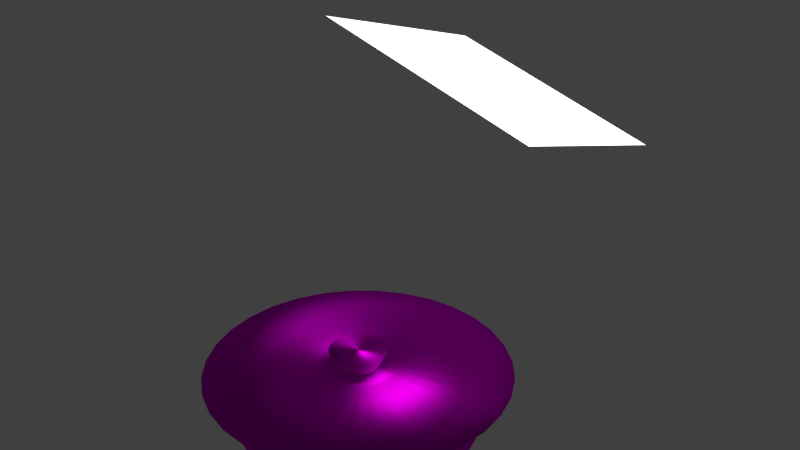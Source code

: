 # Source: fs-pot.blend  (saved by Blender 2.72.0; exported with 4.5.12 LTS)
import bpy
from mathutils import Matrix  # noqa: F401  (used for matrix-valued properties, if any)

bpy.ops.wm.read_factory_settings(use_empty=True)
scene = bpy.context.scene
scene.name = 'Scene'

# ---- collections
col_collection_1 = bpy.data.collections.new('Collection 1'); scene.collection.children.link(col_collection_1)

# ---- images (referenced by path relative to the original .blend; pixels are not part of the script)
import os
ASSET_DIR = os.environ.get("B2B_ASSET_DIR", "")  # directory of the original .blend (textures are referenced by path, not embedded)
HERE = os.path.dirname(os.path.abspath(__file__))  # packed textures are extracted next to this script under _unpacked/

def load_image(name, relpath, width, height, colorspace="sRGB"):
    """Load a texture the original file referenced (path relative to the .blend, or extracted next to this script)."""
    p = next((c for c in (os.path.join(HERE, relpath), os.path.join(ASSET_DIR, relpath)) if relpath and os.path.exists(c)), "")
    if p:
        img = bpy.data.images.load(p, check_existing=True)
        img.name = name
    else:  # same state as the original file: an image datablock whose file is absent (Cycles renders it pink)
        img = bpy.data.images.new(name, width, height)
        img.source = "FILE"
        img.filepath = "//" + (relpath or name)
    img.colorspace_settings.name = colorspace
    return img
img_fs_metall_jpg = load_image('fs-metall.jpg', 'fs-metall.jpg', 1024, 1024, 'sRGB')

# ---- materials (node trees are filled in below, after node groups)
mat_material_002 = bpy.data.materials.new('Material.002')
mat_material_002.alpha_threshold = 0.0
mat_material_002.roughness = 0.5
mat_material_001 = bpy.data.materials.new('Material.001')
mat_material_001.alpha_threshold = 0.0
mat_material_001.roughness = 0.5
mat_material = bpy.data.materials.new('Material')
mat_material.alpha_threshold = 0.0
mat_material.roughness = 0.5

# ---- material node trees
mat_material_002.use_nodes = True; mat_material_002.node_tree.nodes.clear()
_N = mat_material_002.node_tree.nodes; _L = mat_material_002.node_tree.links
n0 = _N.new('ShaderNodeOutputMaterial'); n0.name = 'Material Output'; n0.location = (300, 300)
n1 = _N.new('ShaderNodeEmission'); n1.name = 'Emission'; n1.location = (110, 300)
n1.inputs[0].default_value = (0.8, 0.8, 0.8, 1.0)
n1.inputs[1].default_value = 2.5
_L.new(n1.outputs[0], n0.inputs[0])
n0.is_active_output = True
mat_material_001.use_nodes = True; mat_material_001.node_tree.nodes.clear()
_N = mat_material_001.node_tree.nodes; _L = mat_material_001.node_tree.links
n0 = _N.new('ShaderNodeOutputMaterial'); n0.name = 'Material Output'; n0.location = (300, 300)
n1 = _N.new('ShaderNodeTexImage'); n1.name = 'Image Texture'; n1.location = (-180, 300)
n1.width = 140
n1.image = img_fs_metall_jpg
n2 = _N.new('ShaderNodeBsdfAnisotropic'); n2.name = 'Anisotropic BSDF'; n2.location = (100, 300)
n2.distribution = 'GGX'
n2.inputs[1].default_value = 0.4472
n2.inputs[2].default_value = 0.5
_L.new(n2.outputs[0], n0.inputs[0])
_L.new(n1.outputs[0], n2.inputs[0])
n0.is_active_output = True
mat_material.use_nodes = True; mat_material.node_tree.nodes.clear()
_N = mat_material.node_tree.nodes; _L = mat_material.node_tree.links
n0 = _N.new('ShaderNodeOutputMaterial'); n0.name = 'Material Output'; n0.location = (300, 300)
n1 = _N.new('ShaderNodeBsdfAnisotropic'); n1.name = 'Glossy BSDF'; n1.location = (100, 300)
n1.distribution = 'BECKMANN'
n1.inputs[1].default_value = 0.0
_L.new(n1.outputs[0], n0.inputs[0])
n0.is_active_output = True

# ---- world
world_world = bpy.data.worlds.new('World'); scene.world = world_world
world_world.color = (0.05088, 0.05088, 0.05088)
world_world.use_sun_shadow = False
world_world.sun_shadow_jitter_overblur = 0.0
world_world.cycles.sampling_method = 'MANUAL'
world_world.cycles.sample_map_resolution = 256

# ---- meshes
me_plane = bpy.data.meshes.new('Plane')
me_plane.from_pydata([(-1.0, -1.0, 0.0), (1.0, -1.0, 0.0), (-1.0, 1.0, 0.0), (1.0, 1.0, 0.0)], [], [(0, 1, 3, 2)])
me_plane.materials.append(mat_material_002)
me_plane.use_remesh_preserve_volume = False
me_plane.use_remesh_preserve_attributes = False
me_plane.use_mirror_vertex_groups = False
me_plane.update()
me_circle_002 = bpy.data.meshes.new('Circle.002')
me_circle_002.from_pydata([(0.0, 1.0, 0.0), (-0.1951, 0.9808, 0.0), (-0.3827, 0.9239, 0.0), (-0.5556, 0.8315, 0.0), (-0.7071, 0.7071, 0.0), (-0.8315, 0.5556, 0.0), (-0.9239, 0.3827, 0.0), (-0.9808, 0.1951, 0.0), (-1.0, 7.55e-08, 0.0), (-0.9808, -0.1951, 0.0), (-0.9239, -0.3827, 0.0), (-0.8315, -0.5556, 0.0), (-0.7071, -0.7071, 0.0), (-0.5556, -0.8315, 0.0), (-0.3827, -0.9239, 0.0), (-0.1951, -0.9808, 0.0), (3.258e-07, -1.0, 0.0), (0.1951, -0.9808, 0.0), (0.3827, -0.9239, 0.0), (0.5556, -0.8315, 0.0), (0.7071, -0.7071, 0.0), (0.8315, -0.5556, 0.0), (0.9239, -0.3827, 0.0), (0.9808, -0.1951, 0.0), (1.0, 9.656e-07, 0.0), (0.9808, 0.1951, 0.0), (0.9239, 0.3827, 0.0), (0.8315, 0.5556, 0.0), (0.7071, 0.7071, 0.0), (0.5556, 0.8315, 0.0), (0.3827, 0.9239, 0.0), (0.1951, 0.9808, 0.0), (0.0, 1.0, 0.4791), (-0.1951, 0.9808, 0.4791), (-0.3827, 0.9239, 0.4791), (-0.5556, 0.8315, 0.4791), (-0.7071, 0.7071, 0.4791), (-0.8315, 0.5556, 0.4791), (-0.9239, 0.3827, 0.4791), (-0.9808, 0.1951, 0.4791), (-1.0, 7.55e-08, 0.4791), (-0.9808, -0.1951, 0.4791), (-0.9239, -0.3827, 0.4791), (-0.8315, -0.5556, 0.4791), (-0.7071, -0.7071, 0.4791), (-0.5556, -0.8315, 0.4791), (-0.3827, -0.9239, 0.4791), (-0.1951, -0.9808, 0.4791), (3.258e-07, -1.0, 0.4791), (0.1951, -0.9808, 0.4791), (0.3827, -0.9239, 0.4791), (0.5556, -0.8315, 0.4791), (0.7071, -0.7071, 0.4791), (0.8315, -0.5556, 0.4791), (0.9239, -0.3827, 0.4791), (0.9808, -0.1951, 0.4791), (1.0, 9.656e-07, 0.4791), (0.9808, 0.1951, 0.4791), (0.9239, 0.3827, 0.4791), (0.8315, 0.5556, 0.4791), (0.7071, 0.7071, 0.4791), (0.5556, 0.8315, 0.4791), (0.3827, 0.9239, 0.4791), (0.1951, 0.9808, 0.4791), (6.957e-09, 1.275, 0.4791), (-0.2488, 1.251, 0.4791), (-0.488, 1.178, 0.4791), (-0.7085, 1.06, 0.4791), (-0.9018, 0.9018, 0.4791), (-1.06, 0.7085, 0.4791), (-1.178, 0.488, 0.4791), (-1.251, 0.2488, 0.4791), (-1.275, 1.384e-10, 0.4791), (-1.251, -0.2488, 0.4791), (-1.178, -0.488, 0.4791), (-1.06, -0.7085, 0.4791), (-0.9018, -0.9018, 0.4791), (-0.7085, -1.06, 0.4791), (-0.488, -1.178, 0.4791), (-0.2488, -1.251, 0.4791), (4.225e-07, -1.275, 0.4791), (0.2488, -1.251, 0.4791), (0.488, -1.178, 0.4791), (0.7085, -1.06, 0.4791), (0.9018, -0.9018, 0.4791), (1.06, -0.7085, 0.4791), (1.178, -0.488, 0.4791), (1.251, -0.2488, 0.4791), (1.275, 1.135e-06, 0.4791), (1.251, 0.2488, 0.4791), (1.178, 0.488, 0.4791), (1.06, 0.7085, 0.4791), (0.9018, 0.9018, 0.4791), (0.7085, 1.06, 0.4791), (0.488, 1.178, 0.4791), (0.2488, 1.251, 0.4791), (-1.352e-07, 0.3417, 0.5381), (-0.06666, 0.3351, 0.5381), (-0.1308, 0.3157, 0.5381), (-0.1898, 0.2841, 0.5381), (-0.2416, 0.2416, 0.5381), (-0.2841, 0.1898, 0.5381), (-0.3157, 0.1308, 0.5381), (-0.3351, 0.06666, 0.5381), (-0.3417, 2.755e-07, 0.5381), (-0.3351, -0.06666, 0.5381), (-0.3157, -0.1308, 0.5381), (-0.2841, -0.1898, 0.5381), (-0.2416, -0.2416, 0.5381), (-0.1898, -0.2841, 0.5381), (-0.1308, -0.3157, 0.5381), (-0.06666, -0.3351, 0.5381), (-2.384e-08, -0.3417, 0.5381), (0.06666, -0.3351, 0.5381), (0.1308, -0.3157, 0.5381), (0.1898, -0.2841, 0.5381), (0.2416, -0.2416, 0.5381), (0.2841, -0.1898, 0.5381), (0.3157, -0.1308, 0.5381), (0.3351, -0.06666, 0.5381), (0.3417, 5.796e-07, 0.5381), (0.3351, 0.06666, 0.5381), (0.3157, 0.1308, 0.5381), (0.2841, 0.1898, 0.5381), (0.2416, 0.2416, 0.5381), (0.1898, 0.2841, 0.5381), (0.1308, 0.3157, 0.5381), (0.06666, 0.3351, 0.5381), (-1.513e-07, 0.1668, 0.5381), (-0.03253, 0.1636, 0.5381), (-0.06382, 0.1541, 0.5381), (-0.09265, 0.1387, 0.5381), (-0.1179, 0.1179, 0.5381), (-0.1387, 0.09265, 0.5381), (-0.1541, 0.06382, 0.5381), (-0.1636, 0.03253, 0.5381), (-0.1668, 3.328e-07, 0.5381), (-0.1636, -0.03253, 0.5381), (-0.1541, -0.06382, 0.5381), (-0.1387, -0.09265, 0.5381), (-0.1179, -0.1179, 0.5381), (-0.09265, -0.1387, 0.5381), (-0.06382, -0.1541, 0.5381), (-0.03253, -0.1636, 0.5381), (-9.698e-08, -0.1668, 0.5381), (0.03253, -0.1636, 0.5381), (0.06382, -0.1541, 0.5381), (0.09265, -0.1387, 0.5381), (0.1179, -0.1179, 0.5381), (0.1387, -0.09265, 0.5381), (0.1541, -0.06382, 0.5381), (0.1636, -0.03253, 0.5381), (0.1668, 4.812e-07, 0.5381), (0.1636, 0.03253, 0.5381), (0.1541, 0.06382, 0.5381), (0.1387, 0.09265, 0.5381), (0.1179, 0.1179, 0.5381), (0.09265, 0.1387, 0.5381), (0.06382, 0.1541, 0.5381), (0.03253, 0.1636, 0.5381), (-1.134e-07, 0.24, 0.6726), (-0.04682, 0.2354, 0.6726), (-0.09183, 0.2217, 0.6726), (-0.1333, 0.1995, 0.6726), (-0.1697, 0.1697, 0.6726), (-0.1995, 0.1333, 0.6726), (-0.2217, 0.09183, 0.6726), (-0.2354, 0.04682, 0.6726), (-0.24, 3.111e-07, 0.6726), (-0.2354, -0.04681, 0.6726), (-0.2217, -0.09183, 0.6726), (-0.1995, -0.1333, 0.6726), (-0.1697, -0.1697, 0.6726), (-0.1333, -0.1995, 0.6726), (-0.09183, -0.2217, 0.6726), (-0.04682, -0.2354, 0.6726), (-3.524e-08, -0.24, 0.6726), (0.04682, -0.2354, 0.6726), (0.09183, -0.2217, 0.6726), (0.1333, -0.1995, 0.6726), (0.1697, -0.1697, 0.6726), (0.1995, -0.1333, 0.6726), (0.2217, -0.09183, 0.6726), (0.2354, -0.04681, 0.6726), (0.24, 5.247e-07, 0.6726), (0.2354, 0.04682, 0.6726), (0.2217, 0.09183, 0.6726), (0.1995, 0.1333, 0.6726), (0.1697, 0.1697, 0.6726), (0.1333, 0.1995, 0.6726), (0.09183, 0.2217, 0.6726), (0.04681, 0.2354, 0.6726)], [], [(1, 0, 31, 30, 29, 28, 27, 26, 25, 24, 23, 22, 21, 20, 19, 18, 17, 16, 15, 14, 13, 12, 11, 10, 9, 8, 7, 6, 5, 4, 3, 2), (36, 37, 69, 68), (9, 10, 42, 41), (23, 24, 56, 55), (10, 11, 43, 42), (24, 25, 57, 56), (11, 12, 44, 43), (25, 26, 58, 57), (12, 13, 45, 44), (26, 27, 59, 58), (13, 14, 46, 45), (0, 1, 33, 32), (27, 28, 60, 59), (14, 15, 47, 46), (1, 2, 34, 33), (28, 29, 61, 60), (15, 16, 48, 47), (2, 3, 35, 34), (29, 30, 62, 61), (16, 17, 49, 48), (3, 4, 36, 35), (30, 31, 63, 62), (17, 18, 50, 49), (4, 5, 37, 36), (31, 0, 32, 63), (18, 19, 51, 50), (5, 6, 38, 37), (19, 20, 52, 51), (6, 7, 39, 38), (20, 21, 53, 52), (7, 8, 40, 39), (21, 22, 54, 53), (8, 9, 41, 40), (22, 23, 55, 54), (71, 72, 104, 103), (63, 32, 64, 95), (50, 51, 83, 82), (37, 38, 70, 69), (51, 52, 84, 83), (38, 39, 71, 70), (52, 53, 85, 84), (39, 40, 72, 71), (53, 54, 86, 85), (40, 41, 73, 72), (54, 55, 87, 86), (41, 42, 74, 73), (55, 56, 88, 87), (42, 43, 75, 74), (56, 57, 89, 88), (43, 44, 76, 75), (57, 58, 90, 89), (44, 45, 77, 76), (58, 59, 91, 90), (45, 46, 78, 77), (32, 33, 65, 64), (59, 60, 92, 91), (46, 47, 79, 78), (33, 34, 66, 65), (60, 61, 93, 92), (47, 48, 80, 79), (34, 35, 67, 66), (61, 62, 94, 93), (48, 49, 81, 80), (35, 36, 68, 67), (62, 63, 95, 94), (49, 50, 82, 81), (106, 107, 139, 138), (85, 86, 118, 117), (72, 73, 105, 104), (86, 87, 119, 118), (73, 74, 106, 105), (87, 88, 120, 119), (74, 75, 107, 106), (88, 89, 121, 120), (75, 76, 108, 107), (89, 90, 122, 121), (76, 77, 109, 108), (90, 91, 123, 122), (77, 78, 110, 109), (64, 65, 97, 96), (91, 92, 124, 123), (78, 79, 111, 110), (65, 66, 98, 97), (92, 93, 125, 124), (79, 80, 112, 111), (66, 67, 99, 98), (93, 94, 126, 125), (80, 81, 113, 112), (67, 68, 100, 99), (94, 95, 127, 126), (81, 82, 114, 113), (68, 69, 101, 100), (95, 64, 96, 127), (82, 83, 115, 114), (69, 70, 102, 101), (83, 84, 116, 115), (70, 71, 103, 102), (84, 85, 117, 116), (141, 142, 174, 173), (120, 121, 153, 152), (107, 108, 140, 139), (121, 122, 154, 153), (108, 109, 141, 140), (122, 123, 155, 154), (109, 110, 142, 141), (96, 97, 129, 128), (123, 124, 156, 155), (110, 111, 143, 142), (97, 98, 130, 129), (124, 125, 157, 156), (111, 112, 144, 143), (98, 99, 131, 130), (125, 126, 158, 157), (112, 113, 145, 144), (99, 100, 132, 131), (126, 127, 159, 158), (113, 114, 146, 145), (100, 101, 133, 132), (127, 96, 128, 159), (114, 115, 147, 146), (101, 102, 134, 133), (115, 116, 148, 147), (102, 103, 135, 134), (116, 117, 149, 148), (103, 104, 136, 135), (117, 118, 150, 149), (104, 105, 137, 136), (118, 119, 151, 150), (105, 106, 138, 137), (119, 120, 152, 151), (161, 162, 163, 164, 165, 166, 167, 168, 169, 170, 171, 172, 173, 174, 175, 176, 177, 178, 179, 180, 181, 182, 183, 184, 185, 186, 187, 188, 189, 190, 191, 160), (128, 129, 161, 160), (155, 156, 188, 187), (142, 143, 175, 174), (129, 130, 162, 161), (156, 157, 189, 188), (143, 144, 176, 175), (130, 131, 163, 162), (157, 158, 190, 189), (144, 145, 177, 176), (131, 132, 164, 163), (158, 159, 191, 190), (145, 146, 178, 177), (132, 133, 165, 164), (159, 128, 160, 191), (146, 147, 179, 178), (133, 134, 166, 165), (147, 148, 180, 179), (134, 135, 167, 166), (148, 149, 181, 180), (135, 136, 168, 167), (149, 150, 182, 181), (136, 137, 169, 168), (150, 151, 183, 182), (137, 138, 170, 169), (151, 152, 184, 183), (138, 139, 171, 170), (152, 153, 185, 184), (139, 140, 172, 171), (153, 154, 186, 185), (140, 141, 173, 172), (154, 155, 187, 186)])
me_circle_002.polygons.foreach_set('use_smooth', [True] * 162)
_uv = me_circle_002.uv_layers.new(name='UVMap')
_uv.uv.foreach_set('vector', [0.3047, 0.7121, 0.3048, 0.7109, 0.3047, 0.7097, 0.3044, 0.7086, 0.3038, 0.7076, 0.3031, 0.7067, 0.3022, 0.7059, 0.3011, 0.7053, 0.3, 0.705, 0.2988, 0.7049, 0.2977, 0.705, 0.2965, 0.7053, 0.2955, 0.7059, 0.2946, 0.7066, 0.2938, 0.7075, 0.2933, 0.7086, 0.2929, 0.7097, 0.2928, 0.7109, 0.2929, 0.712, 0.2933, 0.7131, 0.2938, 0.7142, 0.2946, 0.7151, 0.2955, 0.7158, 0.2965, 0.7164, 0.2976, 0.7168, 0.2988, 0.7169, 0.3, 0.7168, 0.3011, 0.7164, 0.3021, 0.7159, 0.303, 0.7151, 0.3038, 0.7142, 0.3043, 0.7132, 0.2917, 0.7156, 0.2941, 0.7038, 0.3059, 0.7062, 0.3035, 0.7179, 0.2917, 0.7156, 0.2941, 0.7038, 0.3059, 0.7062, 0.3035, 0.7179, 0.2917, 0.7156, 0.2941, 0.7038, 0.3059, 0.7062, 0.3035, 0.7179, 0.2917, 0.7156, 0.2941, 0.7038, 0.3059, 0.7062, 0.3035, 0.7179, 0.2917, 0.7156, 0.2941, 0.7038, 0.3059, 0.7062, 0.3035, 0.7179, 0.2917, 0.7156, 0.2941, 0.7038, 0.3059, 0.7062, 0.3035, 0.7179, 0.2917, 0.7156, 0.2941, 0.7038, 0.3059, 0.7062, 0.3035, 0.7179, 0.2917, 0.7156, 0.2941, 0.7038, 0.3059, 0.7062, 0.3035, 0.7179, 0.2917, 0.7156, 0.2941, 0.7038, 0.3059, 0.7062, 0.3035, 0.7179, 0.2917, 0.7156, 0.2941, 0.7038, 0.3059, 0.7062, 0.3035, 0.7179, 0.2917, 0.7156, 0.2941, 0.7038, 0.3059, 0.7062, 0.3035, 0.7179, 0.2917, 0.7156, 0.2941, 0.7038, 0.3059, 0.7062, 0.3035, 0.7179, 0.2917, 0.7156, 0.2941, 0.7038, 0.3059, 0.7062, 0.3035, 0.7179, 0.2917, 0.7156, 0.2941, 0.7038, 0.3059, 0.7062, 0.3035, 0.7179, 0.2917, 0.7156, 0.2941, 0.7038, 0.3059, 0.7062, 0.3035, 0.7179, 0.2917, 0.7156, 0.2941, 0.7038, 0.3059, 0.7062, 0.3035, 0.7179, 0.2917, 0.7156, 0.2941, 0.7038, 0.3059, 0.7062, 0.3035, 0.7179, 0.2917, 0.7156, 0.2941, 0.7038, 0.3059, 0.7062, 0.3035, 0.7179, 0.2917, 0.7156, 0.2941, 0.7038, 0.3059, 0.7062, 0.3035, 0.7179, 0.2917, 0.7156, 0.2941, 0.7038, 0.3059, 0.7062, 0.3035, 0.7179, 0.2917, 0.7156, 0.2941, 0.7038, 0.3059, 0.7062, 0.3035, 0.7179, 0.2917, 0.7156, 0.2941, 0.7038, 0.3059, 0.7062, 0.3035, 0.7179, 0.2917, 0.7156, 0.2941, 0.7038, 0.3059, 0.7062, 0.3035, 0.7179, 0.2917, 0.7156, 0.2941, 0.7038, 0.3059, 0.7062, 0.3035, 0.7179, 0.2917, 0.7156, 0.2941, 0.7038, 0.3059, 0.7062, 0.3035, 0.7179, 0.2917, 0.7156, 0.2941, 0.7038, 0.3059, 0.7062, 0.3035, 0.7179, 0.2917, 0.7156, 0.2941, 0.7038, 0.3059, 0.7062, 0.3035, 0.7179, 0.2917, 0.7156, 0.2941, 0.7038, 0.3059, 0.7062, 0.3035, 0.7179, 0.2917, 0.7156, 0.2941, 0.7038, 0.3059, 0.7062, 0.3035, 0.7179, 0.2917, 0.7156, 0.2941, 0.7038, 0.3059, 0.7062, 0.3035, 0.7179, 0.2917, 0.7156, 0.2941, 0.7038, 0.3059, 0.7062, 0.3035, 0.7179, 0.2917, 0.7156, 0.2941, 0.7038, 0.3059, 0.7062, 0.3035, 0.7179, 0.2917, 0.7156, 0.2941, 0.7038, 0.3059, 0.7062, 0.3035, 0.7179, 0.2917, 0.7156, 0.2941, 0.7038, 0.3059, 0.7062, 0.3035, 0.7179, 0.2917, 0.7156, 0.2941, 0.7038, 0.3059, 0.7062, 0.3035, 0.7179, 0.2917, 0.7156, 0.2941, 0.7038, 0.3059, 0.7062, 0.3035, 0.7179, 0.2917, 0.7156, 0.2941, 0.7038, 0.3059, 0.7062, 0.3035, 0.7179, 0.2917, 0.7156, 0.2941, 0.7038, 0.3059, 0.7062, 0.3035, 0.7179, 0.2917, 0.7156, 0.2941, 0.7038, 0.3059, 0.7062, 0.3035, 0.7179, 0.2917, 0.7156, 0.2941, 0.7038, 0.3059, 0.7062, 0.3035, 0.7179, 0.2917, 0.7156, 0.2941, 0.7038, 0.3059, 0.7062, 0.3035, 0.7179, 0.2917, 0.7156, 0.2941, 0.7038, 0.3059, 0.7062, 0.3035, 0.7179, 0.2917, 0.7156, 0.2941, 0.7038, 0.3059, 0.7062, 0.3035, 0.7179, 0.2917, 0.7156, 0.2941, 0.7038, 0.3059, 0.7062, 0.3035, 0.7179, 0.2917, 0.7156, 0.2941, 0.7038, 0.3059, 0.7062, 0.3035, 0.7179, 0.2917, 0.7156, 0.2941, 0.7038, 0.3059, 0.7062, 0.3035, 0.7179, 0.2917, 0.7156, 0.2941, 0.7038, 0.3059, 0.7062, 0.3035, 0.7179, 0.2917, 0.7156, 0.2941, 0.7038, 0.3059, 0.7062, 0.3035, 0.7179, 0.2917, 0.7156, 0.2941, 0.7038, 0.3059, 0.7062, 0.3035, 0.7179, 0.2917, 0.7156, 0.2941, 0.7038, 0.3059, 0.7062, 0.3035, 0.7179, 0.2917, 0.7156, 0.2941, 0.7038, 0.3059, 0.7062, 0.3035, 0.7179, 0.2917, 0.7156, 0.2941, 0.7038, 0.3059, 0.7062, 0.3035, 0.7179, 0.2917, 0.7156, 0.2941, 0.7038, 0.3059, 0.7062, 0.3035, 0.7179, 0.2917, 0.7156, 0.2941, 0.7038, 0.3059, 0.7062, 0.3035, 0.7179, 0.2917, 0.7156, 0.2941, 0.7038, 0.3059, 0.7062, 0.3035, 0.7179, 0.2917, 0.7156, 0.2941, 0.7038, 0.3059, 0.7062, 0.3035, 0.7179, 0.2917, 0.7156, 0.2941, 0.7038, 0.3059, 0.7062, 0.3035, 0.7179, 0.2917, 0.7156, 0.2941, 0.7038, 0.3059, 0.7062, 0.3035, 0.7179, 0.2917, 0.7156, 0.2941, 0.7038, 0.3059, 0.7062, 0.3035, 0.7179, 0.2917, 0.7156, 0.2941, 0.7038, 0.3059, 0.7062, 0.3035, 0.7179, 0.2917, 0.7156, 0.2941, 0.7038, 0.3059, 0.7062, 0.3035, 0.7179, 0.2917, 0.7156, 0.2941, 0.7038, 0.3059, 0.7062, 0.3035, 0.7179, 0.2917, 0.7156, 0.2941, 0.7038, 0.3059, 0.7062, 0.3035, 0.7179, 0.2917, 0.7156, 0.2941, 0.7038, 0.3059, 0.7062, 0.3035, 0.7179, 0.2917, 0.7156, 0.2941, 0.7038, 0.3059, 0.7062, 0.3035, 0.7179, 0.2917, 0.7156, 0.2941, 0.7038, 0.3059, 0.7062, 0.3035, 0.7179, 0.2917, 0.7156, 0.2941, 0.7038, 0.3059, 0.7062, 0.3035, 0.7179, 0.2917, 0.7156, 0.2941, 0.7038, 0.3059, 0.7062, 0.3035, 0.7179, 0.2917, 0.7156, 0.2941, 0.7038, 0.3059, 0.7062, 0.3035, 0.7179, 0.2917, 0.7156, 0.2941, 0.7038, 0.3059, 0.7062, 0.3035, 0.7179, 0.2917, 0.7156, 0.2941, 0.7038, 0.3059, 0.7062, 0.3035, 0.7179, 0.2917, 0.7156, 0.2941, 0.7038, 0.3059, 0.7062, 0.3035, 0.7179, 0.2917, 0.7156, 0.2941, 0.7038, 0.3059, 0.7062, 0.3035, 0.7179, 0.2917, 0.7156, 0.2941, 0.7038, 0.3059, 0.7062, 0.3035, 0.7179, 0.2917, 0.7156, 0.2941, 0.7038, 0.3059, 0.7062, 0.3035, 0.7179, 0.2917, 0.7156, 0.2941, 0.7038, 0.3059, 0.7062, 0.3035, 0.7179, 0.2917, 0.7156, 0.2941, 0.7038, 0.3059, 0.7062, 0.3035, 0.7179, 0.2917, 0.7156, 0.2941, 0.7038, 0.3059, 0.7062, 0.3035, 0.7179, 0.2917, 0.7156, 0.2941, 0.7038, 0.3059, 0.7062, 0.3035, 0.7179, 0.2917, 0.7156, 0.2941, 0.7038, 0.3059, 0.7062, 0.3035, 0.7179, 0.2917, 0.7156, 0.2941, 0.7038, 0.3059, 0.7062, 0.3035, 0.7179, 0.2917, 0.7156, 0.2941, 0.7038, 0.3059, 0.7062, 0.3035, 0.7179, 0.2917, 0.7156, 0.2941, 0.7038, 0.3059, 0.7062, 0.3035, 0.7179, 0.2917, 0.7156, 0.2941, 0.7038, 0.3059, 0.7062, 0.3035, 0.7179, 0.2917, 0.7156, 0.2941, 0.7038, 0.3059, 0.7062, 0.3035, 0.7179, 0.2917, 0.7156, 0.2941, 0.7038, 0.3059, 0.7062, 0.3035, 0.7179, 0.2917, 0.7156, 0.2941, 0.7038, 0.3059, 0.7062, 0.3035, 0.7179, 0.2917, 0.7156, 0.2941, 0.7038, 0.3059, 0.7062, 0.3035, 0.7179, 0.2917, 0.7156, 0.2941, 0.7038, 0.3059, 0.7062, 0.3035, 0.7179, 0.2917, 0.7156, 0.2941, 0.7038, 0.3059, 0.7062, 0.3035, 0.7179, 0.2917, 0.7156, 0.2941, 0.7038, 0.3059, 0.7062, 0.3035, 0.7179, 0.2917, 0.7156, 0.2941, 0.7038, 0.3059, 0.7062, 0.3035, 0.7179, 0.2917, 0.7156, 0.2941, 0.7038, 0.3059, 0.7062, 0.3035, 0.7179, 0.2917, 0.7156, 0.2941, 0.7038, 0.3059, 0.7062, 0.3035, 0.7179, 0.2917, 0.7156, 0.2941, 0.7038, 0.3059, 0.7062, 0.3035, 0.7179, 0.2917, 0.7156, 0.2941, 0.7038, 0.3059, 0.7062, 0.3035, 0.7179, 0.2917, 0.7156, 0.2941, 0.7038, 0.3059, 0.7062, 0.3035, 0.7179, 0.2917, 0.7156, 0.2941, 0.7038, 0.3059, 0.7062, 0.3035, 0.7179, 0.2917, 0.7156, 0.2941, 0.7038, 0.3059, 0.7062, 0.3035, 0.7179, 0.2917, 0.7156, 0.2941, 0.7038, 0.3059, 0.7062, 0.3035, 0.7179, 0.2917, 0.7156, 0.2941, 0.7038, 0.3059, 0.7062, 0.3035, 0.7179, 0.2917, 0.7156, 0.2941, 0.7038, 0.3059, 0.7062, 0.3035, 0.7179, 0.2917, 0.7156, 0.2941, 0.7038, 0.3059, 0.7062, 0.3035, 0.7179, 0.2917, 0.7156, 0.2941, 0.7038, 0.3059, 0.7062, 0.3035, 0.7179, 0.2917, 0.7156, 0.2941, 0.7038, 0.3059, 0.7062, 0.3035, 0.7179, 0.2917, 0.7156, 0.2941, 0.7038, 0.3059, 0.7062, 0.3035, 0.7179, 0.2917, 0.7156, 0.2941, 0.7038, 0.3059, 0.7062, 0.3035, 0.7179, 0.2917, 0.7156, 0.2941, 0.7038, 0.3059, 0.7062, 0.3035, 0.7179, 0.2917, 0.7156, 0.2941, 0.7038, 0.3059, 0.7062, 0.3035, 0.7179, 0.2917, 0.7156, 0.2941, 0.7038, 0.3059, 0.7062, 0.3035, 0.7179, 0.2917, 0.7156, 0.2941, 0.7038, 0.3059, 0.7062, 0.3035, 0.7179, 0.2917, 0.7156, 0.2941, 0.7038, 0.3059, 0.7062, 0.3035, 0.7179, 0.2917, 0.7156, 0.2941, 0.7038, 0.3059, 0.7062, 0.3035, 0.7179, 0.2917, 0.7156, 0.2941, 0.7038, 0.3059, 0.7062, 0.3035, 0.7179, 0.2917, 0.7156, 0.2941, 0.7038, 0.3059, 0.7062, 0.3035, 0.7179, 0.2917, 0.7156, 0.2941, 0.7038, 0.3059, 0.7062, 0.3035, 0.7179, 0.2917, 0.7156, 0.2941, 0.7038, 0.3059, 0.7062, 0.3035, 0.7179, 0.2917, 0.7156, 0.2941, 0.7038, 0.3059, 0.7062, 0.3035, 0.7179, 0.2917, 0.7156, 0.2941, 0.7038, 0.3059, 0.7062, 0.3035, 0.7179, 0.2917, 0.7156, 0.2941, 0.7038, 0.3059, 0.7062, 0.3035, 0.7179, 0.2917, 0.7156, 0.2941, 0.7038, 0.3059, 0.7062, 0.3035, 0.7179, 0.2917, 0.7156, 0.2941, 0.7038, 0.3059, 0.7062, 0.3035, 0.7179, 0.2917, 0.7156, 0.2941, 0.7038, 0.3059, 0.7062, 0.3035, 0.7179, 0.2917, 0.7156, 0.2941, 0.7038, 0.3059, 0.7062, 0.3035, 0.7179, 0.2917, 0.7156, 0.2941, 0.7038, 0.3059, 0.7062, 0.3035, 0.7179, 0.2917, 0.7156, 0.2941, 0.7038, 0.3059, 0.7062, 0.3035, 0.7179, 0.2917, 0.7156, 0.2941, 0.7038, 0.3059, 0.7062, 0.3035, 0.7179, 0.2917, 0.7156, 0.2941, 0.7038, 0.3059, 0.7062, 0.3035, 0.7179, 0.2917, 0.7156, 0.2941, 0.7038, 0.3059, 0.7062, 0.3035, 0.7179, 0.3047, 0.7121, 0.3048, 0.7109, 0.3047, 0.7097, 0.3044, 0.7086, 0.3038, 0.7076, 0.3031, 0.7067, 0.3022, 0.7059, 0.3011, 0.7053, 0.3, 0.705, 0.2988, 0.7049, 0.2977, 0.705, 0.2965, 0.7053, 0.2955, 0.7059, 0.2946, 0.7066, 0.2938, 0.7075, 0.2933, 0.7086, 0.2929, 0.7097, 0.2928, 0.7109, 0.2929, 0.712, 0.2933, 0.7131, 0.2938, 0.7142, 0.2946, 0.7151, 0.2955, 0.7158, 0.2965, 0.7164, 0.2976, 0.7168, 0.2988, 0.7169, 0.3, 0.7168, 0.3011, 0.7164, 0.3021, 0.7159, 0.303, 0.7151, 0.3038, 0.7142, 0.3043, 0.7132, 0.2917, 0.7156, 0.2941, 0.7038, 0.3059, 0.7062, 0.3035, 0.7179, 0.2917, 0.7156, 0.2941, 0.7038, 0.3059, 0.7062, 0.3035, 0.7179, 0.2917, 0.7156, 0.2941, 0.7038, 0.3059, 0.7062, 0.3035, 0.7179, 0.2917, 0.7156, 0.2941, 0.7038, 0.3059, 0.7062, 0.3035, 0.7179, 0.2917, 0.7156, 0.2941, 0.7038, 0.3059, 0.7062, 0.3035, 0.7179, 0.2917, 0.7156, 0.2941, 0.7038, 0.3059, 0.7062, 0.3035, 0.7179, 0.2917, 0.7156, 0.2941, 0.7038, 0.3059, 0.7062, 0.3035, 0.7179, 0.2917, 0.7156, 0.2941, 0.7038, 0.3059, 0.7062, 0.3035, 0.7179, 0.2917, 0.7156, 0.2941, 0.7038, 0.3059, 0.7062, 0.3035, 0.7179, 0.2917, 0.7156, 0.2941, 0.7038, 0.3059, 0.7062, 0.3035, 0.7179, 0.2917, 0.7156, 0.2941, 0.7038, 0.3059, 0.7062, 0.3035, 0.7179, 0.2917, 0.7156, 0.2941, 0.7038, 0.3059, 0.7062, 0.3035, 0.7179, 0.2917, 0.7156, 0.2941, 0.7038, 0.3059, 0.7062, 0.3035, 0.7179, 0.2917, 0.7156, 0.2941, 0.7038, 0.3059, 0.7062, 0.3035, 0.7179, 0.2917, 0.7156, 0.2941, 0.7038, 0.3059, 0.7062, 0.3035, 0.7179, 0.2917, 0.7156, 0.2941, 0.7038, 0.3059, 0.7062, 0.3035, 0.7179, 0.2917, 0.7156, 0.2941, 0.7038, 0.3059, 0.7062, 0.3035, 0.7179, 0.2917, 0.7156, 0.2941, 0.7038, 0.3059, 0.7062, 0.3035, 0.7179, 0.2917, 0.7156, 0.2941, 0.7038, 0.3059, 0.7062, 0.3035, 0.7179, 0.2917, 0.7156, 0.2941, 0.7038, 0.3059, 0.7062, 0.3035, 0.7179, 0.2917, 0.7156, 0.2941, 0.7038, 0.3059, 0.7062, 0.3035, 0.7179, 0.2917, 0.7156, 0.2941, 0.7038, 0.3059, 0.7062, 0.3035, 0.7179, 0.2917, 0.7156, 0.2941, 0.7038, 0.3059, 0.7062, 0.3035, 0.7179, 0.2917, 0.7156, 0.2941, 0.7038, 0.3059, 0.7062, 0.3035, 0.7179, 0.2917, 0.7156, 0.2941, 0.7038, 0.3059, 0.7062, 0.3035, 0.7179, 0.2917, 0.7156, 0.2941, 0.7038, 0.3059, 0.7062, 0.3035, 0.7179, 0.2917, 0.7156, 0.2941, 0.7038, 0.3059, 0.7062, 0.3035, 0.7179, 0.2917, 0.7156, 0.2941, 0.7038, 0.3059, 0.7062, 0.3035, 0.7179, 0.2917, 0.7156, 0.2941, 0.7038, 0.3059, 0.7062, 0.3035, 0.7179, 0.2917, 0.7156, 0.2941, 0.7038, 0.3059, 0.7062, 0.3035, 0.7179, 0.2917, 0.7156, 0.2941, 0.7038, 0.3059, 0.7062, 0.3035, 0.7179])
me_circle_002.materials.append(mat_material_001)
me_circle_002.materials.append(mat_material)
me_circle_002.use_remesh_preserve_volume = False
me_circle_002.use_remesh_preserve_attributes = False
me_circle_002.use_mirror_vertex_groups = False
me_circle_002.update()

# ---- objects
ob_plane = bpy.data.objects.new('Plane', me_plane)
ob_circle = bpy.data.objects.new('Circle', me_circle_002)

# ---- transforms, parenting, visibility, modifiers, constraints
ob_plane.location = (-0.351, 0.9387, 2.795)
ob_plane.rotation_euler = (-0.3324, 0.2617, -0.04414)
ob_plane.lineart.crease_threshold = 0.0
ob_circle.location = (-0.6895, -0.3202, 0.1163)
ob_circle.lineart.crease_threshold = 0.0

# ---- collection membership
col_collection_1.objects.link(ob_plane)
col_collection_1.objects.link(ob_circle)

# ---- scene / render settings (as saved in the file)
scene.frame_start = 1; scene.frame_end = 250; scene.frame_set(1)
scene.render.engine = 'CYCLES'
scene.render.resolution_percentage = 50
scene.render.dither_intensity = 0.0
scene.cycles.use_denoising = False
scene.cycles.samples = 10
scene.cycles.sampling_pattern = 'TABULATED_SOBOL'
scene.cycles.light_sampling_threshold = 0.0
scene.cycles.use_adaptive_sampling = False
scene.cycles.use_light_tree = False
scene.cycles.blur_glossy = 0.0
scene.cycles.pixel_filter_type = 'GAUSSIAN'
scene.cycles.sample_clamp_indirect = 0.0
scene.view_settings.view_transform = 'Standard'
bpy.context.view_layer.update()

# ---- added for rendering (the .blend has no active camera): camera
cam_auto = bpy.data.cameras.new('AutoCamera')
cam_auto.lens = 50.0
cam_auto.sensor_width = 36.0
cam_auto.clip_end = 1000.0
ob_auto_camera = bpy.data.objects.new('AutoCamera', cam_auto)
scene.collection.objects.link(ob_auto_camera)
ob_auto_camera.location = (4.40321, -5.90183, 5.78859)
ob_auto_camera.rotation_euler = (1.09748, -7.21219e-08, 0.694738)
scene.camera = ob_auto_camera
bpy.context.view_layer.update()
